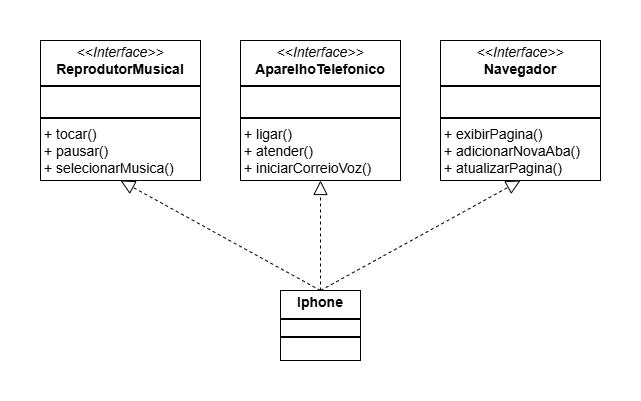

The diagram above was exported from draw.io. Its source (the exported page's mxGraphModel, read from the mxfile embedded in the PNG):
<mxGraphModel dx="1026" dy="516" grid="1" gridSize="10" guides="1" tooltips="1" connect="1" arrows="1" fold="1" page="1" pageScale="1" pageWidth="827" pageHeight="1169" math="0" shadow="0">
  <root>
    <mxCell id="0" />
    <mxCell id="1" parent="0" />
    <mxCell id="AcqDLx7k8yWGhMlO24nJ-3" value="" style="rounded=0;whiteSpace=wrap;html=1;strokeColor=#FFFFFF;" vertex="1" parent="1">
      <mxGeometry x="80" y="360" width="640" height="400" as="geometry" />
    </mxCell>
    <mxCell id="LrAzKlIyEANHIRNuRF0v-1" value="&lt;p style=&quot;margin: 4px 0px 0px; text-align: center; font-size: 14px;&quot;&gt;&lt;font style=&quot;font-size: 14px;&quot;&gt;&lt;i style=&quot;font-size: 14px;&quot;&gt;&amp;lt;&amp;lt;Interface&amp;gt;&amp;gt;&lt;/i&gt;&lt;br style=&quot;font-size: 14px;&quot;&gt;&lt;b style=&quot;font-size: 14px;&quot;&gt;ReprodutorMusical&lt;/b&gt;&lt;/font&gt;&lt;/p&gt;&lt;hr style=&quot;border-style: solid; font-size: 14px;&quot;&gt;&lt;p style=&quot;margin: 0px 0px 0px 4px; font-size: 14px;&quot;&gt;&lt;font style=&quot;font-size: 14px;&quot;&gt;&lt;br style=&quot;font-size: 14px;&quot;&gt;&lt;/font&gt;&lt;/p&gt;&lt;hr style=&quot;border-style: solid; font-size: 14px;&quot;&gt;&lt;p style=&quot;margin: 0px 0px 0px 4px; font-size: 14px;&quot;&gt;&lt;font style=&quot;font-size: 14px;&quot;&gt;+ tocar()&lt;br style=&quot;font-size: 14px;&quot;&gt;+ pausar()&lt;/font&gt;&lt;/p&gt;&lt;p style=&quot;margin: 0px 0px 0px 4px; font-size: 14px;&quot;&gt;&lt;font style=&quot;font-size: 14px;&quot;&gt;+ selecionarMusica()&lt;/font&gt;&lt;/p&gt;" style="verticalAlign=top;align=left;overflow=fill;html=1;whiteSpace=wrap;fontFamily=Arial;fontSize=14;" parent="1" vertex="1">
      <mxGeometry x="120" y="400" width="160" height="140" as="geometry" />
    </mxCell>
    <mxCell id="LrAzKlIyEANHIRNuRF0v-2" value="&lt;p style=&quot;margin: 4px 0px 0px; text-align: center; font-size: 14px;&quot;&gt;&lt;i style=&quot;font-size: 14px;&quot;&gt;&amp;lt;&amp;lt;Interface&amp;gt;&amp;gt;&lt;/i&gt;&lt;br style=&quot;font-size: 14px;&quot;&gt;&lt;b style=&quot;font-size: 14px;&quot;&gt;AparelhoTelefonico&lt;/b&gt;&lt;/p&gt;&lt;hr style=&quot;border-style: solid; font-size: 14px;&quot;&gt;&lt;p style=&quot;margin: 0px 0px 0px 4px; font-size: 14px;&quot;&gt;&lt;br style=&quot;font-size: 14px;&quot;&gt;&lt;/p&gt;&lt;hr style=&quot;border-style: solid; font-size: 14px;&quot;&gt;&lt;p style=&quot;margin: 0px 0px 0px 4px; font-size: 14px;&quot;&gt;+ ligar()&lt;br style=&quot;font-size: 14px;&quot;&gt;+ atender()&lt;/p&gt;&lt;p style=&quot;margin: 0px 0px 0px 4px; font-size: 14px;&quot;&gt;+ iniciarCorreioVoz()&lt;/p&gt;" style="verticalAlign=top;align=left;overflow=fill;html=1;whiteSpace=wrap;fontFamily=Arial;rounded=0;fontSize=14;strokeWidth=1;" parent="1" vertex="1">
      <mxGeometry x="320" y="400" width="160" height="140" as="geometry" />
    </mxCell>
    <mxCell id="LrAzKlIyEANHIRNuRF0v-3" value="&lt;p style=&quot;margin: 4px 0px 0px; text-align: center; font-size: 14px;&quot;&gt;&lt;i style=&quot;font-size: 14px;&quot;&gt;&amp;lt;&amp;lt;Interface&amp;gt;&amp;gt;&lt;/i&gt;&lt;br style=&quot;font-size: 14px;&quot;&gt;&lt;b style=&quot;font-size: 14px;&quot;&gt;Navegador&lt;/b&gt;&lt;/p&gt;&lt;hr style=&quot;border-style: solid; font-size: 14px;&quot;&gt;&lt;p style=&quot;margin: 0px 0px 0px 4px; font-size: 14px;&quot;&gt;&lt;br style=&quot;font-size: 14px;&quot;&gt;&lt;/p&gt;&lt;hr style=&quot;border-style: solid; font-size: 14px;&quot;&gt;&lt;p style=&quot;margin: 0px 0px 0px 4px; font-size: 14px;&quot;&gt;+ exibirPagina()&lt;br style=&quot;font-size: 14px;&quot;&gt;+ adicionarNovaAba()&lt;/p&gt;&lt;p style=&quot;margin: 0px 0px 0px 4px; font-size: 14px;&quot;&gt;+ atualizarPagina()&lt;/p&gt;" style="verticalAlign=top;align=left;overflow=fill;html=1;whiteSpace=wrap;fontFamily=Arial;fontSize=14;" parent="1" vertex="1">
      <mxGeometry x="520" y="400" width="160" height="140" as="geometry" />
    </mxCell>
    <mxCell id="LrAzKlIyEANHIRNuRF0v-4" value="&lt;p style=&quot;margin: 4px 0px 0px; text-align: center; font-size: 14px;&quot;&gt;&lt;b style=&quot;font-size: 14px;&quot;&gt;Iphone&lt;/b&gt;&lt;/p&gt;&lt;hr style=&quot;border-style: solid; font-size: 14px;&quot;&gt;&lt;div style=&quot;height: 2px; font-size: 14px;&quot;&gt;&lt;/div&gt;&lt;hr style=&quot;border-style: solid; font-size: 14px;&quot;&gt;&lt;div style=&quot;height: 2px; font-size: 14px;&quot;&gt;&lt;/div&gt;" style="verticalAlign=top;align=left;overflow=fill;html=1;whiteSpace=wrap;fontFamily=Arial;fontSize=14;" parent="1" vertex="1">
      <mxGeometry x="360" y="650" width="80" height="70" as="geometry" />
    </mxCell>
    <mxCell id="LrAzKlIyEANHIRNuRF0v-5" value="" style="endArrow=block;dashed=1;endFill=0;endSize=12;html=1;rounded=0;exitX=0.5;exitY=0;exitDx=0;exitDy=0;entryX=0.5;entryY=1;entryDx=0;entryDy=0;strokeColor=#000000;fillColor=#d80073;labelBackgroundColor=none;" parent="1" source="LrAzKlIyEANHIRNuRF0v-4" target="LrAzKlIyEANHIRNuRF0v-3" edge="1">
      <mxGeometry width="160" relative="1" as="geometry">
        <mxPoint x="490" y="340" as="sourcePoint" />
        <mxPoint x="650" y="340" as="targetPoint" />
      </mxGeometry>
    </mxCell>
    <mxCell id="LrAzKlIyEANHIRNuRF0v-6" value="" style="endArrow=block;dashed=1;endFill=0;endSize=12;html=1;rounded=0;exitX=0.5;exitY=0;exitDx=0;exitDy=0;entryX=0.5;entryY=1;entryDx=0;entryDy=0;strokeColor=#000000;" parent="1" source="LrAzKlIyEANHIRNuRF0v-4" target="LrAzKlIyEANHIRNuRF0v-2" edge="1">
      <mxGeometry width="160" relative="1" as="geometry">
        <mxPoint x="485" y="350" as="sourcePoint" />
        <mxPoint x="695" y="230" as="targetPoint" />
      </mxGeometry>
    </mxCell>
    <mxCell id="LrAzKlIyEANHIRNuRF0v-7" value="" style="endArrow=block;dashed=1;endFill=0;endSize=12;html=1;rounded=0;exitX=0.5;exitY=0;exitDx=0;exitDy=0;entryX=0.5;entryY=1;entryDx=0;entryDy=0;strokeColor=#000000;curved=0;" parent="1" source="LrAzKlIyEANHIRNuRF0v-4" target="LrAzKlIyEANHIRNuRF0v-1" edge="1">
      <mxGeometry width="160" relative="1" as="geometry">
        <mxPoint x="495" y="360" as="sourcePoint" />
        <mxPoint x="705" y="240" as="targetPoint" />
      </mxGeometry>
    </mxCell>
  </root>
</mxGraphModel>